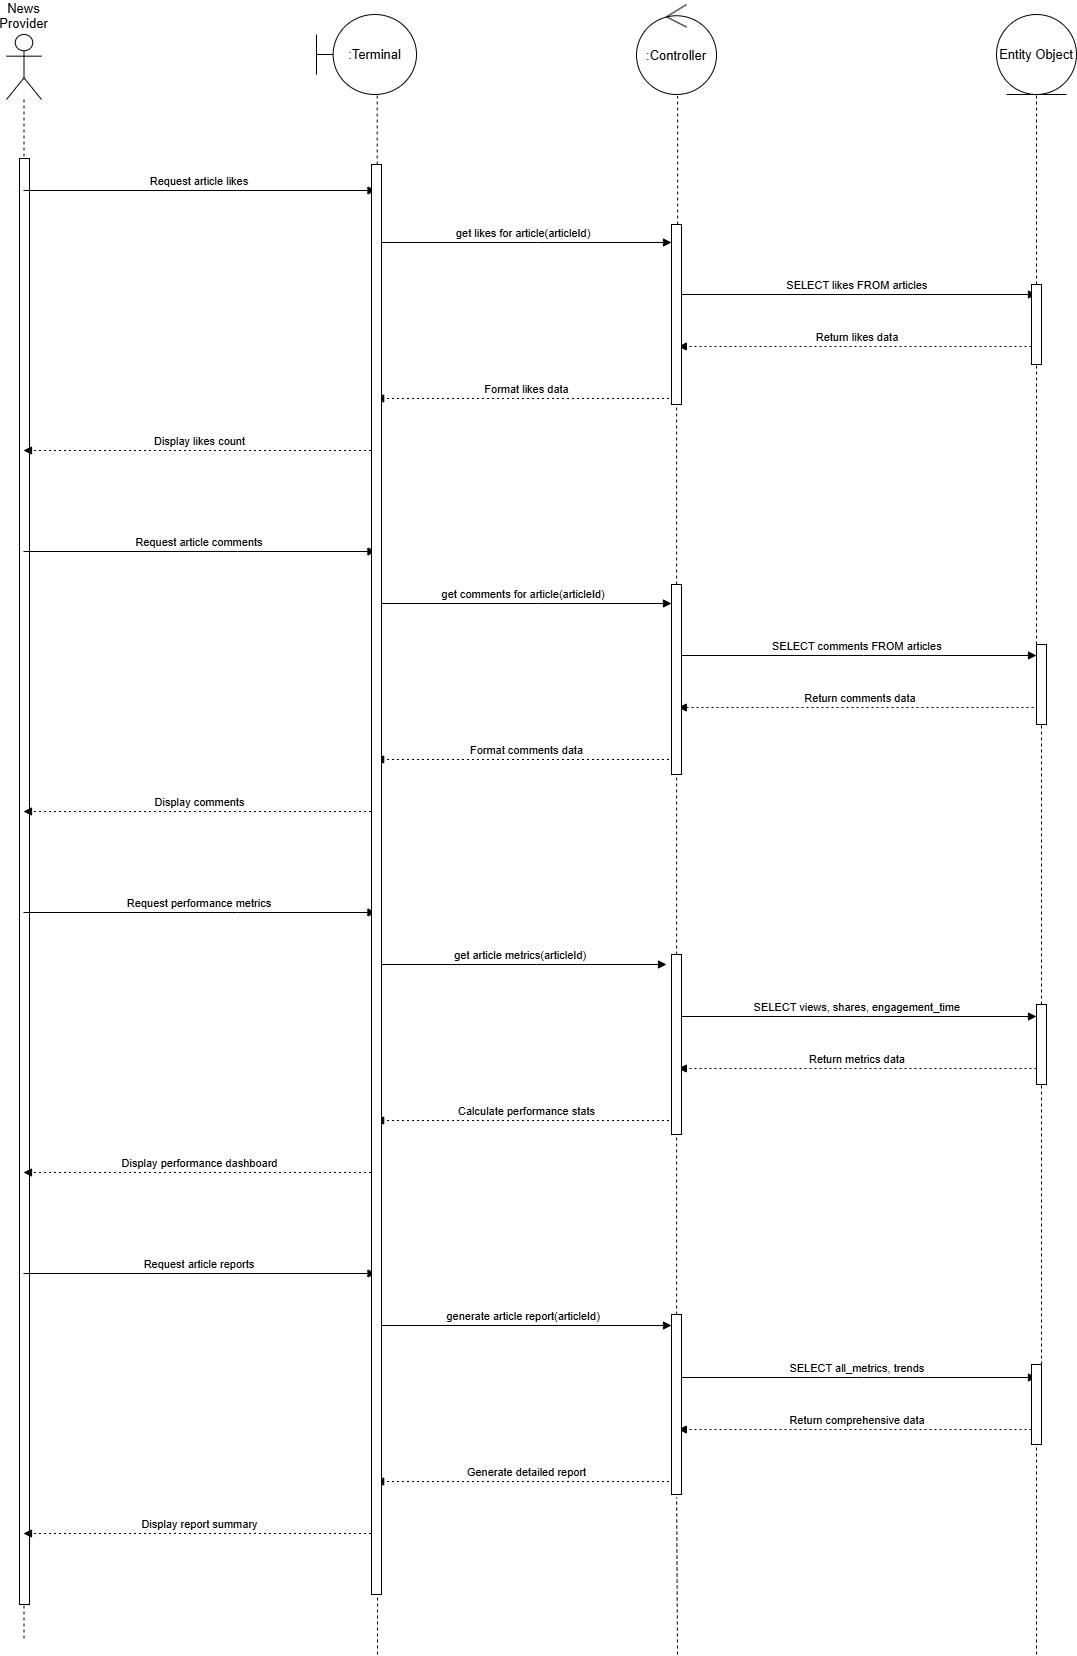

The diagram above was exported from draw.io. Its source (the exported page's mxGraphModel, read from the mxfile embedded in the PNG):
<mxGraphModel dx="1151" dy="1590" grid="1" gridSize="10" guides="1" tooltips="1" connect="1" arrows="1" fold="1" page="1" pageScale="1" pageWidth="850" pageHeight="1100" math="0" shadow="0">
  <root>
    <mxCell id="0" />
    <mxCell id="1" parent="0" />
    <mxCell id="gS5ojdgYNagZxuA2VrRS-1" value="News Provider" style="shape=umlLifeline;perimeter=lifelinePerimeter;whiteSpace=wrap;container=1;dropTarget=0;collapsible=0;recursiveResize=0;outlineConnect=0;portConstraint=eastwest;newEdgeStyle={&quot;edgeStyle&quot;:&quot;elbowEdgeStyle&quot;,&quot;elbow&quot;:&quot;vertical&quot;,&quot;curved&quot;:0,&quot;rounded&quot;:0};participant=umlActor;verticalAlign=bottom;labelPosition=center;verticalLabelPosition=top;align=center;size=65;" parent="1" vertex="1">
      <mxGeometry x="20" y="20" width="35" height="1604" as="geometry" />
    </mxCell>
    <mxCell id="gS5ojdgYNagZxuA2VrRS-43" value="" style="html=1;points=[[0,0,0,0,5],[0,1,0,0,-5],[1,0,0,0,5],[1,1,0,0,-5]];perimeter=orthogonalPerimeter;outlineConnect=0;targetShapes=umlLifeline;portConstraint=eastwest;newEdgeStyle={&quot;curved&quot;:0,&quot;rounded&quot;:0};" parent="gS5ojdgYNagZxuA2VrRS-1" vertex="1">
      <mxGeometry x="13" y="124" width="10" height="1446" as="geometry" />
    </mxCell>
    <mxCell id="gS5ojdgYNagZxuA2VrRS-5" value="Request article likes" style="verticalAlign=bottom;edgeStyle=elbowEdgeStyle;elbow=vertical;curved=0;rounded=0;endArrow=block;" parent="1" source="gS5ojdgYNagZxuA2VrRS-1" edge="1">
      <mxGeometry relative="1" as="geometry">
        <Array as="points">
          <mxPoint x="251" y="176" />
        </Array>
        <mxPoint x="389.5" y="176" as="targetPoint" />
      </mxGeometry>
    </mxCell>
    <mxCell id="gS5ojdgYNagZxuA2VrRS-6" value="get likes for article(articleId)" style="verticalAlign=bottom;edgeStyle=elbowEdgeStyle;elbow=vertical;curved=0;rounded=0;endArrow=block;" parent="1" target="gS5ojdgYNagZxuA2VrRS-52" edge="1">
      <mxGeometry relative="1" as="geometry">
        <Array as="points">
          <mxPoint x="550" y="228" />
        </Array>
        <mxPoint x="389.16666666666674" y="228" as="sourcePoint" />
        <mxPoint x="692.5" y="228" as="targetPoint" />
      </mxGeometry>
    </mxCell>
    <mxCell id="gS5ojdgYNagZxuA2VrRS-7" value="SELECT likes FROM articles" style="verticalAlign=bottom;edgeStyle=elbowEdgeStyle;elbow=vertical;curved=0;rounded=0;endArrow=block;" parent="1" edge="1">
      <mxGeometry relative="1" as="geometry">
        <Array as="points">
          <mxPoint x="877" y="280" />
        </Array>
        <mxPoint x="691.8333333333335" y="280" as="sourcePoint" />
        <mxPoint x="1050" y="280" as="targetPoint" />
      </mxGeometry>
    </mxCell>
    <mxCell id="gS5ojdgYNagZxuA2VrRS-8" value="Return likes data" style="verticalAlign=bottom;edgeStyle=elbowEdgeStyle;elbow=vertical;curved=0;rounded=0;dashed=1;dashPattern=2 3;endArrow=block;" parent="1" edge="1">
      <mxGeometry relative="1" as="geometry">
        <Array as="points">
          <mxPoint x="880" y="332" />
        </Array>
        <mxPoint x="1050" y="332" as="sourcePoint" />
        <mxPoint x="691.8333333333335" y="332" as="targetPoint" />
      </mxGeometry>
    </mxCell>
    <mxCell id="gS5ojdgYNagZxuA2VrRS-9" value="Format likes data" style="verticalAlign=bottom;edgeStyle=elbowEdgeStyle;elbow=vertical;curved=0;rounded=0;dashed=1;dashPattern=2 3;endArrow=block;" parent="1" edge="1">
      <mxGeometry relative="1" as="geometry">
        <Array as="points">
          <mxPoint x="553" y="384" />
        </Array>
        <mxPoint x="692.5" y="384" as="sourcePoint" />
        <mxPoint x="389.16666666666674" y="384" as="targetPoint" />
      </mxGeometry>
    </mxCell>
    <mxCell id="gS5ojdgYNagZxuA2VrRS-10" value="Display likes count" style="verticalAlign=bottom;edgeStyle=elbowEdgeStyle;elbow=vertical;curved=0;rounded=0;dashed=1;dashPattern=2 3;endArrow=block;" parent="1" target="gS5ojdgYNagZxuA2VrRS-1" edge="1">
      <mxGeometry relative="1" as="geometry">
        <Array as="points">
          <mxPoint x="254" y="436" />
        </Array>
        <mxPoint x="389.5" y="436" as="sourcePoint" />
      </mxGeometry>
    </mxCell>
    <mxCell id="gS5ojdgYNagZxuA2VrRS-11" value="Request article comments" style="verticalAlign=bottom;edgeStyle=elbowEdgeStyle;elbow=vertical;curved=0;rounded=0;endArrow=block;" parent="1" source="gS5ojdgYNagZxuA2VrRS-1" edge="1">
      <mxGeometry relative="1" as="geometry">
        <Array as="points">
          <mxPoint x="251" y="537" />
        </Array>
        <mxPoint x="389.5" y="537" as="targetPoint" />
      </mxGeometry>
    </mxCell>
    <mxCell id="gS5ojdgYNagZxuA2VrRS-12" value="get comments for article(articleId)" style="verticalAlign=bottom;edgeStyle=elbowEdgeStyle;elbow=vertical;curved=0;rounded=0;endArrow=block;" parent="1" target="gS5ojdgYNagZxuA2VrRS-56" edge="1">
      <mxGeometry relative="1" as="geometry">
        <Array as="points">
          <mxPoint x="550" y="589" />
        </Array>
        <mxPoint x="389.16666666666674" y="589" as="sourcePoint" />
        <mxPoint x="680" y="590" as="targetPoint" />
      </mxGeometry>
    </mxCell>
    <mxCell id="gS5ojdgYNagZxuA2VrRS-13" value="SELECT comments FROM articles" style="verticalAlign=bottom;edgeStyle=elbowEdgeStyle;elbow=vertical;curved=0;rounded=0;endArrow=block;" parent="1" edge="1">
      <mxGeometry relative="1" as="geometry">
        <Array as="points">
          <mxPoint x="877" y="641" />
        </Array>
        <mxPoint x="691.8333333333335" y="641" as="sourcePoint" />
        <mxPoint x="1050" y="641" as="targetPoint" />
      </mxGeometry>
    </mxCell>
    <mxCell id="gS5ojdgYNagZxuA2VrRS-14" value="Return comments data" style="verticalAlign=bottom;edgeStyle=elbowEdgeStyle;elbow=vertical;curved=0;rounded=0;dashed=1;dashPattern=2 3;endArrow=block;" parent="1" edge="1">
      <mxGeometry relative="1" as="geometry">
        <Array as="points">
          <mxPoint x="880" y="693" />
        </Array>
        <mxPoint x="1050" y="700" as="sourcePoint" />
        <mxPoint x="691.8333333333335" y="693" as="targetPoint" />
      </mxGeometry>
    </mxCell>
    <mxCell id="gS5ojdgYNagZxuA2VrRS-15" value="Format comments data" style="verticalAlign=bottom;edgeStyle=elbowEdgeStyle;elbow=vertical;curved=0;rounded=0;dashed=1;dashPattern=2 3;endArrow=block;" parent="1" edge="1">
      <mxGeometry relative="1" as="geometry">
        <Array as="points">
          <mxPoint x="553" y="745" />
        </Array>
        <mxPoint x="692.5" y="745" as="sourcePoint" />
        <mxPoint x="389.16666666666674" y="745" as="targetPoint" />
      </mxGeometry>
    </mxCell>
    <mxCell id="gS5ojdgYNagZxuA2VrRS-16" value="Display comments" style="verticalAlign=bottom;edgeStyle=elbowEdgeStyle;elbow=vertical;curved=0;rounded=0;dashed=1;dashPattern=2 3;endArrow=block;" parent="1" target="gS5ojdgYNagZxuA2VrRS-1" edge="1">
      <mxGeometry relative="1" as="geometry">
        <Array as="points">
          <mxPoint x="254" y="797" />
        </Array>
        <mxPoint x="389.5" y="797" as="sourcePoint" />
      </mxGeometry>
    </mxCell>
    <mxCell id="gS5ojdgYNagZxuA2VrRS-17" value="Request performance metrics" style="verticalAlign=bottom;edgeStyle=elbowEdgeStyle;elbow=vertical;curved=0;rounded=0;endArrow=block;" parent="1" source="gS5ojdgYNagZxuA2VrRS-1" edge="1">
      <mxGeometry relative="1" as="geometry">
        <Array as="points">
          <mxPoint x="251" y="898" />
        </Array>
        <mxPoint x="389.5" y="898" as="targetPoint" />
      </mxGeometry>
    </mxCell>
    <mxCell id="gS5ojdgYNagZxuA2VrRS-18" value="get article metrics(articleId)" style="verticalAlign=bottom;edgeStyle=elbowEdgeStyle;elbow=vertical;curved=0;rounded=0;endArrow=block;" parent="1" edge="1">
      <mxGeometry relative="1" as="geometry">
        <Array as="points">
          <mxPoint x="550" y="950" />
        </Array>
        <mxPoint x="389.16666666666674" y="950" as="sourcePoint" />
        <mxPoint x="680" y="950" as="targetPoint" />
      </mxGeometry>
    </mxCell>
    <mxCell id="gS5ojdgYNagZxuA2VrRS-19" value="SELECT views, shares, engagement_time" style="verticalAlign=bottom;edgeStyle=elbowEdgeStyle;elbow=vertical;curved=0;rounded=0;endArrow=block;" parent="1" edge="1">
      <mxGeometry relative="1" as="geometry">
        <Array as="points">
          <mxPoint x="877" y="1002" />
        </Array>
        <mxPoint x="691.8333333333335" y="1002" as="sourcePoint" />
        <mxPoint x="1050" y="1002" as="targetPoint" />
      </mxGeometry>
    </mxCell>
    <mxCell id="gS5ojdgYNagZxuA2VrRS-20" value="Return metrics data" style="verticalAlign=bottom;edgeStyle=elbowEdgeStyle;elbow=vertical;curved=0;rounded=0;dashed=1;dashPattern=2 3;endArrow=block;" parent="1" edge="1">
      <mxGeometry relative="1" as="geometry">
        <Array as="points">
          <mxPoint x="880" y="1054" />
        </Array>
        <mxPoint x="1050" y="1054" as="sourcePoint" />
        <mxPoint x="691.8333333333335" y="1054" as="targetPoint" />
      </mxGeometry>
    </mxCell>
    <mxCell id="gS5ojdgYNagZxuA2VrRS-21" value="Calculate performance stats" style="verticalAlign=bottom;edgeStyle=elbowEdgeStyle;elbow=vertical;curved=0;rounded=0;dashed=1;dashPattern=2 3;endArrow=block;" parent="1" edge="1">
      <mxGeometry relative="1" as="geometry">
        <Array as="points">
          <mxPoint x="553" y="1106" />
        </Array>
        <mxPoint x="692.5" y="1106" as="sourcePoint" />
        <mxPoint x="389.16666666666674" y="1106" as="targetPoint" />
      </mxGeometry>
    </mxCell>
    <mxCell id="gS5ojdgYNagZxuA2VrRS-22" value="Display performance dashboard" style="verticalAlign=bottom;edgeStyle=elbowEdgeStyle;elbow=vertical;curved=0;rounded=0;dashed=1;dashPattern=2 3;endArrow=block;" parent="1" target="gS5ojdgYNagZxuA2VrRS-1" edge="1">
      <mxGeometry relative="1" as="geometry">
        <Array as="points">
          <mxPoint x="254" y="1158" />
        </Array>
        <mxPoint x="389.5" y="1158" as="sourcePoint" />
      </mxGeometry>
    </mxCell>
    <mxCell id="gS5ojdgYNagZxuA2VrRS-23" value="Request article reports" style="verticalAlign=bottom;edgeStyle=elbowEdgeStyle;elbow=vertical;curved=0;rounded=0;endArrow=block;" parent="1" source="gS5ojdgYNagZxuA2VrRS-1" edge="1">
      <mxGeometry relative="1" as="geometry">
        <Array as="points">
          <mxPoint x="251" y="1259" />
        </Array>
        <mxPoint x="389.5" y="1259" as="targetPoint" />
      </mxGeometry>
    </mxCell>
    <mxCell id="gS5ojdgYNagZxuA2VrRS-24" value="generate article report(articleId)" style="verticalAlign=bottom;edgeStyle=elbowEdgeStyle;elbow=vertical;curved=0;rounded=0;endArrow=block;" parent="1" target="gS5ojdgYNagZxuA2VrRS-68" edge="1">
      <mxGeometry relative="1" as="geometry">
        <Array as="points" />
        <mxPoint x="389.16666666666674" y="1311" as="sourcePoint" />
        <mxPoint x="692.5" y="1311.0000000000005" as="targetPoint" />
      </mxGeometry>
    </mxCell>
    <mxCell id="gS5ojdgYNagZxuA2VrRS-25" value="SELECT all_metrics, trends" style="verticalAlign=bottom;edgeStyle=elbowEdgeStyle;elbow=vertical;curved=0;rounded=0;endArrow=block;" parent="1" edge="1">
      <mxGeometry relative="1" as="geometry">
        <Array as="points">
          <mxPoint x="877" y="1363" />
        </Array>
        <mxPoint x="691.8333333333335" y="1363" as="sourcePoint" />
        <mxPoint x="1050" y="1363" as="targetPoint" />
      </mxGeometry>
    </mxCell>
    <mxCell id="gS5ojdgYNagZxuA2VrRS-26" value="Return comprehensive data" style="verticalAlign=bottom;edgeStyle=elbowEdgeStyle;elbow=vertical;curved=0;rounded=0;dashed=1;dashPattern=2 3;endArrow=block;" parent="1" edge="1">
      <mxGeometry relative="1" as="geometry">
        <Array as="points">
          <mxPoint x="880" y="1415" />
        </Array>
        <mxPoint x="1050" y="1415" as="sourcePoint" />
        <mxPoint x="691.8333333333335" y="1414.9999999999995" as="targetPoint" />
      </mxGeometry>
    </mxCell>
    <mxCell id="gS5ojdgYNagZxuA2VrRS-27" value="Generate detailed report" style="verticalAlign=bottom;edgeStyle=elbowEdgeStyle;elbow=vertical;curved=0;rounded=0;dashed=1;dashPattern=2 3;endArrow=block;" parent="1" edge="1">
      <mxGeometry relative="1" as="geometry">
        <Array as="points">
          <mxPoint x="553" y="1467" />
        </Array>
        <mxPoint x="692.5" y="1467" as="sourcePoint" />
        <mxPoint x="389.16666666666674" y="1467" as="targetPoint" />
      </mxGeometry>
    </mxCell>
    <mxCell id="gS5ojdgYNagZxuA2VrRS-28" value="Display report summary" style="verticalAlign=bottom;edgeStyle=elbowEdgeStyle;elbow=vertical;curved=0;rounded=0;dashed=1;dashPattern=2 3;endArrow=block;" parent="1" target="gS5ojdgYNagZxuA2VrRS-1" edge="1">
      <mxGeometry relative="1" as="geometry">
        <Array as="points">
          <mxPoint x="254" y="1519" />
        </Array>
        <mxPoint x="389.5" y="1519" as="sourcePoint" />
      </mxGeometry>
    </mxCell>
    <mxCell id="gS5ojdgYNagZxuA2VrRS-35" value=":Terminal" style="shape=umlBoundary;whiteSpace=wrap;html=1;" parent="1" vertex="1">
      <mxGeometry x="330" width="100" height="80" as="geometry" />
    </mxCell>
    <mxCell id="gS5ojdgYNagZxuA2VrRS-36" value="" style="endArrow=none;dashed=1;html=1;rounded=0;entryX=0.607;entryY=0.989;entryDx=0;entryDy=0;entryPerimeter=0;" parent="1" source="gS5ojdgYNagZxuA2VrRS-45" target="gS5ojdgYNagZxuA2VrRS-35" edge="1">
      <mxGeometry width="50" height="50" relative="1" as="geometry">
        <mxPoint x="391" y="1640" as="sourcePoint" />
        <mxPoint x="450" y="20" as="targetPoint" />
      </mxGeometry>
    </mxCell>
    <mxCell id="gS5ojdgYNagZxuA2VrRS-37" value=":Controller" style="ellipse;shape=umlControl;whiteSpace=wrap;html=1;" parent="1" vertex="1">
      <mxGeometry x="650" y="-10" width="80" height="90" as="geometry" />
    </mxCell>
    <mxCell id="gS5ojdgYNagZxuA2VrRS-38" value="" style="endArrow=none;dashed=1;html=1;rounded=0;entryX=0.514;entryY=1.016;entryDx=0;entryDy=0;entryPerimeter=0;" parent="1" source="gS5ojdgYNagZxuA2VrRS-52" target="gS5ojdgYNagZxuA2VrRS-37" edge="1">
      <mxGeometry width="50" height="50" relative="1" as="geometry">
        <mxPoint x="691" y="1640" as="sourcePoint" />
        <mxPoint x="400" y="270" as="targetPoint" />
      </mxGeometry>
    </mxCell>
    <mxCell id="gS5ojdgYNagZxuA2VrRS-39" value="Entity Object" style="ellipse;shape=umlEntity;whiteSpace=wrap;html=1;" parent="1" vertex="1">
      <mxGeometry x="1010" width="80" height="80" as="geometry" />
    </mxCell>
    <mxCell id="gS5ojdgYNagZxuA2VrRS-42" value="" style="endArrow=none;dashed=1;html=1;rounded=0;entryX=0.5;entryY=1;entryDx=0;entryDy=0;" parent="1" source="gS5ojdgYNagZxuA2VrRS-58" target="gS5ojdgYNagZxuA2VrRS-39" edge="1">
      <mxGeometry width="50" height="50" relative="1" as="geometry">
        <mxPoint x="1050" y="1640" as="sourcePoint" />
        <mxPoint x="800" y="170" as="targetPoint" />
      </mxGeometry>
    </mxCell>
    <mxCell id="gS5ojdgYNagZxuA2VrRS-44" value="" style="endArrow=none;dashed=1;html=1;rounded=0;entryX=0.607;entryY=0.989;entryDx=0;entryDy=0;entryPerimeter=0;" parent="1" target="gS5ojdgYNagZxuA2VrRS-45" edge="1">
      <mxGeometry width="50" height="50" relative="1" as="geometry">
        <mxPoint x="391" y="1640" as="sourcePoint" />
        <mxPoint x="391" y="79" as="targetPoint" />
      </mxGeometry>
    </mxCell>
    <mxCell id="gS5ojdgYNagZxuA2VrRS-45" value="" style="html=1;points=[[0,0,0,0,5],[0,1,0,0,-5],[1,0,0,0,5],[1,1,0,0,-5]];perimeter=orthogonalPerimeter;outlineConnect=0;targetShapes=umlLifeline;portConstraint=eastwest;newEdgeStyle={&quot;curved&quot;:0,&quot;rounded&quot;:0};" parent="1" vertex="1">
      <mxGeometry x="385" y="150" width="10" height="1430" as="geometry" />
    </mxCell>
    <mxCell id="gS5ojdgYNagZxuA2VrRS-55" value="" style="endArrow=none;dashed=1;html=1;rounded=0;entryX=0.514;entryY=1.016;entryDx=0;entryDy=0;entryPerimeter=0;" parent="1" source="gS5ojdgYNagZxuA2VrRS-56" target="gS5ojdgYNagZxuA2VrRS-52" edge="1">
      <mxGeometry width="50" height="50" relative="1" as="geometry">
        <mxPoint x="691" y="1640" as="sourcePoint" />
        <mxPoint x="691" y="81" as="targetPoint" />
      </mxGeometry>
    </mxCell>
    <mxCell id="gS5ojdgYNagZxuA2VrRS-52" value="" style="html=1;points=[[0,0,0,0,5],[0,1,0,0,-5],[1,0,0,0,5],[1,1,0,0,-5]];perimeter=orthogonalPerimeter;outlineConnect=0;targetShapes=umlLifeline;portConstraint=eastwest;newEdgeStyle={&quot;curved&quot;:0,&quot;rounded&quot;:0};" parent="1" vertex="1">
      <mxGeometry x="685" y="210" width="10" height="180" as="geometry" />
    </mxCell>
    <mxCell id="gS5ojdgYNagZxuA2VrRS-57" value="" style="endArrow=none;dashed=1;html=1;rounded=0;entryX=0.514;entryY=1.016;entryDx=0;entryDy=0;entryPerimeter=0;" parent="1" source="gS5ojdgYNagZxuA2VrRS-62" target="gS5ojdgYNagZxuA2VrRS-56" edge="1">
      <mxGeometry width="50" height="50" relative="1" as="geometry">
        <mxPoint x="691" y="1640" as="sourcePoint" />
        <mxPoint x="690" y="393" as="targetPoint" />
      </mxGeometry>
    </mxCell>
    <mxCell id="gS5ojdgYNagZxuA2VrRS-56" value="" style="html=1;points=[[0,0,0,0,5],[0,1,0,0,-5],[1,0,0,0,5],[1,1,0,0,-5]];perimeter=orthogonalPerimeter;outlineConnect=0;targetShapes=umlLifeline;portConstraint=eastwest;newEdgeStyle={&quot;curved&quot;:0,&quot;rounded&quot;:0};" parent="1" vertex="1">
      <mxGeometry x="685" y="570" width="10" height="190" as="geometry" />
    </mxCell>
    <mxCell id="gS5ojdgYNagZxuA2VrRS-59" value="" style="endArrow=none;dashed=1;html=1;rounded=0;entryX=0.5;entryY=1;entryDx=0;entryDy=0;" parent="1" source="gS5ojdgYNagZxuA2VrRS-61" target="gS5ojdgYNagZxuA2VrRS-58" edge="1">
      <mxGeometry width="50" height="50" relative="1" as="geometry">
        <mxPoint x="1050" y="1640" as="sourcePoint" />
        <mxPoint x="1050" y="80" as="targetPoint" />
      </mxGeometry>
    </mxCell>
    <mxCell id="gS5ojdgYNagZxuA2VrRS-58" value="" style="html=1;points=[[0,0,0,0,5],[0,1,0,0,-5],[1,0,0,0,5],[1,1,0,0,-5]];perimeter=orthogonalPerimeter;outlineConnect=0;targetShapes=umlLifeline;portConstraint=eastwest;newEdgeStyle={&quot;curved&quot;:0,&quot;rounded&quot;:0};" parent="1" vertex="1">
      <mxGeometry x="1045" y="270" width="10" height="80" as="geometry" />
    </mxCell>
    <mxCell id="gS5ojdgYNagZxuA2VrRS-60" value="" style="endArrow=none;dashed=1;html=1;rounded=0;entryX=0.5;entryY=1;entryDx=0;entryDy=0;" parent="1" source="gS5ojdgYNagZxuA2VrRS-64" target="gS5ojdgYNagZxuA2VrRS-61" edge="1">
      <mxGeometry width="50" height="50" relative="1" as="geometry">
        <mxPoint x="1050" y="1640" as="sourcePoint" />
        <mxPoint x="1050" y="350" as="targetPoint" />
      </mxGeometry>
    </mxCell>
    <mxCell id="gS5ojdgYNagZxuA2VrRS-61" value="" style="html=1;points=[[0,0,0,0,5],[0,1,0,0,-5],[1,0,0,0,5],[1,1,0,0,-5]];perimeter=orthogonalPerimeter;outlineConnect=0;targetShapes=umlLifeline;portConstraint=eastwest;newEdgeStyle={&quot;curved&quot;:0,&quot;rounded&quot;:0};" parent="1" vertex="1">
      <mxGeometry x="1050" y="630" width="10" height="80" as="geometry" />
    </mxCell>
    <mxCell id="gS5ojdgYNagZxuA2VrRS-63" value="" style="endArrow=none;dashed=1;html=1;rounded=0;entryX=0.514;entryY=1.016;entryDx=0;entryDy=0;entryPerimeter=0;" parent="1" source="gS5ojdgYNagZxuA2VrRS-68" target="gS5ojdgYNagZxuA2VrRS-62" edge="1">
      <mxGeometry width="50" height="50" relative="1" as="geometry">
        <mxPoint x="691" y="1640" as="sourcePoint" />
        <mxPoint x="690" y="763" as="targetPoint" />
      </mxGeometry>
    </mxCell>
    <mxCell id="gS5ojdgYNagZxuA2VrRS-62" value="" style="html=1;points=[[0,0,0,0,5],[0,1,0,0,-5],[1,0,0,0,5],[1,1,0,0,-5]];perimeter=orthogonalPerimeter;outlineConnect=0;targetShapes=umlLifeline;portConstraint=eastwest;newEdgeStyle={&quot;curved&quot;:0,&quot;rounded&quot;:0};" parent="1" vertex="1">
      <mxGeometry x="685" y="940" width="10" height="180" as="geometry" />
    </mxCell>
    <mxCell id="gS5ojdgYNagZxuA2VrRS-65" value="" style="endArrow=none;dashed=1;html=1;rounded=0;entryX=0.5;entryY=1;entryDx=0;entryDy=0;" parent="1" source="gS5ojdgYNagZxuA2VrRS-66" target="gS5ojdgYNagZxuA2VrRS-64" edge="1">
      <mxGeometry width="50" height="50" relative="1" as="geometry">
        <mxPoint x="1050" y="1640" as="sourcePoint" />
        <mxPoint x="1055" y="710" as="targetPoint" />
      </mxGeometry>
    </mxCell>
    <mxCell id="gS5ojdgYNagZxuA2VrRS-64" value="" style="html=1;points=[[0,0,0,0,5],[0,1,0,0,-5],[1,0,0,0,5],[1,1,0,0,-5]];perimeter=orthogonalPerimeter;outlineConnect=0;targetShapes=umlLifeline;portConstraint=eastwest;newEdgeStyle={&quot;curved&quot;:0,&quot;rounded&quot;:0};" parent="1" vertex="1">
      <mxGeometry x="1050" y="990" width="10" height="80" as="geometry" />
    </mxCell>
    <mxCell id="gS5ojdgYNagZxuA2VrRS-67" value="" style="endArrow=none;dashed=1;html=1;rounded=0;entryX=0.5;entryY=1;entryDx=0;entryDy=0;" parent="1" target="gS5ojdgYNagZxuA2VrRS-66" edge="1">
      <mxGeometry width="50" height="50" relative="1" as="geometry">
        <mxPoint x="1050" y="1640" as="sourcePoint" />
        <mxPoint x="1055" y="1070" as="targetPoint" />
      </mxGeometry>
    </mxCell>
    <mxCell id="gS5ojdgYNagZxuA2VrRS-66" value="" style="html=1;points=[[0,0,0,0,5],[0,1,0,0,-5],[1,0,0,0,5],[1,1,0,0,-5]];perimeter=orthogonalPerimeter;outlineConnect=0;targetShapes=umlLifeline;portConstraint=eastwest;newEdgeStyle={&quot;curved&quot;:0,&quot;rounded&quot;:0};" parent="1" vertex="1">
      <mxGeometry x="1045" y="1350" width="10" height="80" as="geometry" />
    </mxCell>
    <mxCell id="gS5ojdgYNagZxuA2VrRS-69" value="" style="endArrow=none;dashed=1;html=1;rounded=0;entryX=0.514;entryY=1.016;entryDx=0;entryDy=0;entryPerimeter=0;" parent="1" target="gS5ojdgYNagZxuA2VrRS-68" edge="1">
      <mxGeometry width="50" height="50" relative="1" as="geometry">
        <mxPoint x="691" y="1640" as="sourcePoint" />
        <mxPoint x="690" y="1123" as="targetPoint" />
      </mxGeometry>
    </mxCell>
    <mxCell id="gS5ojdgYNagZxuA2VrRS-68" value="" style="html=1;points=[[0,0,0,0,5],[0,1,0,0,-5],[1,0,0,0,5],[1,1,0,0,-5]];perimeter=orthogonalPerimeter;outlineConnect=0;targetShapes=umlLifeline;portConstraint=eastwest;newEdgeStyle={&quot;curved&quot;:0,&quot;rounded&quot;:0};" parent="1" vertex="1">
      <mxGeometry x="685" y="1300" width="10" height="180" as="geometry" />
    </mxCell>
  </root>
</mxGraphModel>